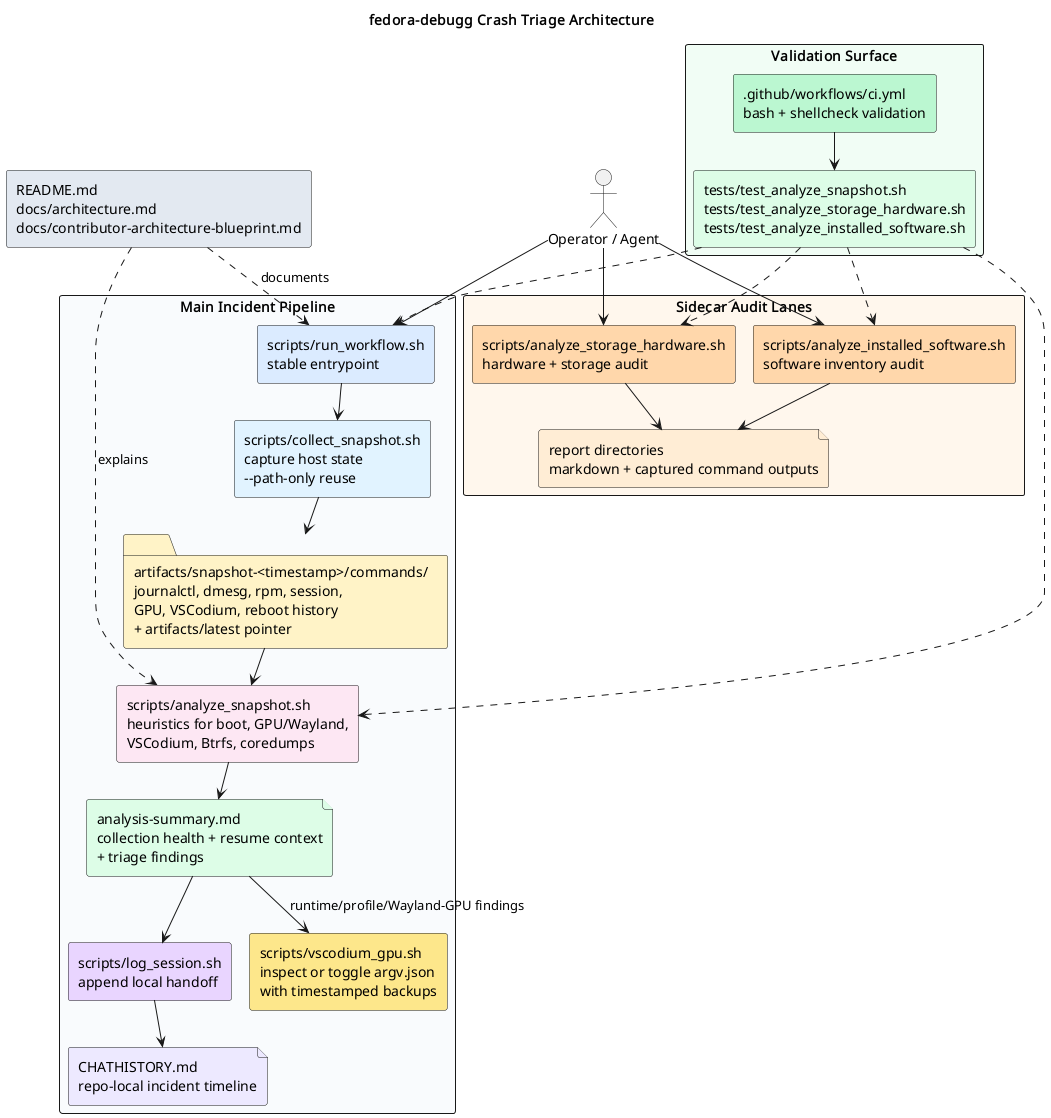

The diagram above was rendered by PlantUML. Its source (embedded in the PNG):
@startuml
!pragma layout smetana
title fedora-debugg Crash Triage Architecture
skinparam shadowing false
skinparam defaultFontName Monospace
skinparam packageStyle rectangle

actor "Operator / Agent" as operator

package "Main Incident Pipeline" #F8FAFC {
  rectangle "scripts/run_workflow.sh\nstable entrypoint" as workflow #DBEAFE
  rectangle "scripts/collect_snapshot.sh\ncapture host state\n--path-only reuse" as collect #E0F2FE
  folder "artifacts/snapshot-<timestamp>/commands/\njournalctl, dmesg, rpm, session,\nGPU, VSCodium, reboot history\n+ artifacts/latest pointer" as bundle #FEF3C7
  rectangle "scripts/analyze_snapshot.sh\nheuristics for boot, GPU/Wayland,\nVSCodium, Btrfs, coredumps" as analyze #FCE7F3
  file "analysis-summary.md\ncollection health + resume context\n+ triage findings" as summary #DCFCE7
  rectangle "scripts/log_session.sh\nappend local handoff" as log_session #E9D5FF
  file "CHATHISTORY.md\nrepo-local incident timeline" as history #EDE9FE
  rectangle "scripts/vscodium_gpu.sh\ninspect or toggle argv.json\nwith timestamped backups" as codium_helper #FDE68A
}

package "Sidecar Audit Lanes" #FFF7ED {
  rectangle "scripts/analyze_storage_hardware.sh\nhardware + storage audit" as storage_audit #FED7AA
  rectangle "scripts/analyze_installed_software.sh\nsoftware inventory audit" as software_audit #FED7AA
  file "report directories\nmarkdown + captured command outputs" as audit_reports #FFEDD5
}

package "Validation Surface" #F0FDF4 {
  rectangle "tests/test_analyze_snapshot.sh\ntests/test_analyze_storage_hardware.sh\ntests/test_analyze_installed_software.sh" as tests #DCFCE7
  rectangle ".github/workflows/ci.yml\nbash + shellcheck validation" as ci #BBF7D0
}

rectangle "README.md\ndocs/architecture.md\ndocs/contributor-architecture-blueprint.md" as docs #E2E8F0

operator --> workflow
workflow --> collect
collect --> bundle
bundle --> analyze
analyze --> summary
summary --> log_session
log_session --> history
summary --> codium_helper : runtime/profile/Wayland-GPU findings

operator --> storage_audit
operator --> software_audit
storage_audit --> audit_reports
software_audit --> audit_reports

tests ..> workflow
tests ..> analyze
tests ..> storage_audit
tests ..> software_audit
ci --> tests
docs ..> workflow : documents
docs ..> analyze : explains
@enduml